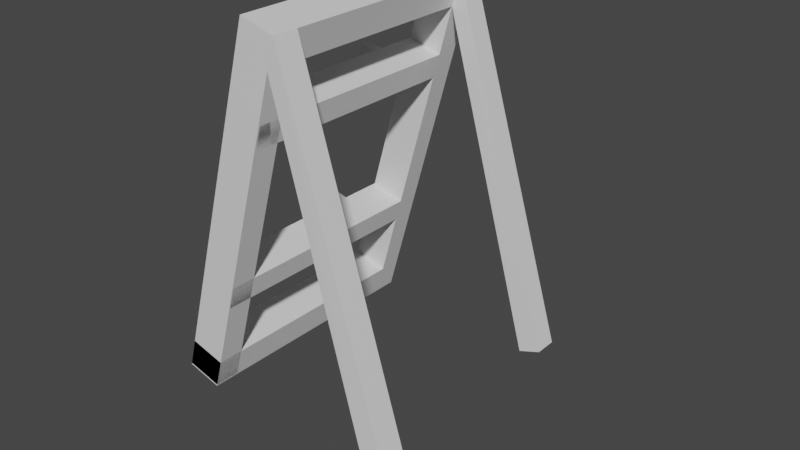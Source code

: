 # Source: BowHolder.blend  (saved by Blender 2.81.16; exported with 4.5.12 LTS)
import bpy
from mathutils import Matrix  # noqa: F401  (used for matrix-valued properties, if any)

bpy.ops.wm.read_factory_settings(use_empty=True)
scene = bpy.context.scene
scene.name = 'Scene'

# ---- collections
col_collection = bpy.data.collections.new('Collection'); scene.collection.children.link(col_collection)

# ---- materials (node trees are filled in below, after node groups)
mat_material = bpy.data.materials.new('Material')
mat_material.alpha_threshold = 0.0
mat_material.use_transparent_shadow = False
mat_material.line_color = (0.0, 0.0, 0.0, 1.0)

# ---- material node trees
mat_material.use_nodes = True; mat_material.node_tree.nodes.clear()
_N = mat_material.node_tree.nodes; _L = mat_material.node_tree.links
n0 = _N.new('ShaderNodeOutputMaterial'); n0.name = 'Material Output'; n0.location = (300, 300)
n1 = _N.new('ShaderNodeBsdfPrincipled'); n1.name = 'Principled BSDF'; n1.location = (10, 300)
n1.distribution = 'GGX'
n1.subsurface_method = 'BURLEY'
n1.inputs[2].default_value = 0.4
n1.inputs[3].default_value = 1.45
n1.inputs[27].default_value = (0.0, 0.0, 0.0, 1.0)
n1.inputs[28].default_value = 1.0
_L.new(n1.outputs[0], n0.inputs[0])
n0.is_active_output = True

# ---- world
world_world = bpy.data.worlds.new('World'); scene.world = world_world
world_world.use_nodes = True; world_world.node_tree.nodes.clear()
_N = world_world.node_tree.nodes; _L = world_world.node_tree.links
n0 = _N.new('ShaderNodeOutputWorld'); n0.name = 'World Output'; n0.location = (300, 300)
n1 = _N.new('ShaderNodeBackground'); n1.name = 'Background'; n1.location = (10, 300)
n1.inputs[0].default_value = (0.05088, 0.05088, 0.05088, 1.0)
_L.new(n1.outputs[0], n0.inputs[0])
n0.is_active_output = True
world_world.color = (0.05088, 0.05088, 0.05088)
world_world.use_sun_shadow = False
world_world.sun_shadow_jitter_overblur = 0.0

# ---- meshes
me_cube = bpy.data.meshes.new('Cube')
me_cube.from_pydata([(0.9852, -0.8574, 2.621), (0.9852, -0.8574, 0.3019), (0.9852, -1.0, 2.621), (0.9852, -1.0, 0.3019), (0.7617, -0.8574, 2.621), (0.7617, -0.8574, 0.3019), (0.7617, -1.0, 2.621), (0.7617, -1.0, 0.3019), (0.9852, -0.8574, 2.43), (0.7617, -1.0, 2.43), (0.9852, -1.0, 2.43), (0.7617, -0.8574, 2.43), (0.9852, -0.8574, 0.4912), (0.9852, -1.0, 0.4912), (0.7617, -0.8574, 0.4912), (0.7617, -1.0, 0.4912), (0.7617, -2.427, 2.43), (0.7617, -2.427, 2.621), (0.9852, -2.427, 0.4912), (0.9852, -2.427, 0.3019), (0.9852, -2.427, 2.621), (0.7617, -2.427, 0.3019), (0.9852, -2.427, 2.43), (0.7617, -2.427, 0.4912), (0.9852, -2.267, 2.621), (0.9852, -2.267, 2.43), (0.7617, -2.267, 2.43), (0.7617, -2.267, 2.621), (0.9852, -2.427, 0.3097), (0.7617, -2.427, 0.3097), (0.7617, -2.267, 0.3097), (0.9852, -2.267, 0.3097), (0.7617, -1.0, 2.119), (0.9852, -0.8574, 2.119), (0.9852, -1.0, 2.119), (0.7617, -0.8574, 2.119), (0.9852, -0.8574, 1.966), (0.9852, -1.0, 1.966), (0.7617, -0.8574, 1.966), (0.7617, -1.0, 1.966), (0.7617, -2.416, 1.966), (0.7617, -2.416, 2.119), (0.9852, -2.416, 2.119), (0.9852, -2.416, 1.966), (0.9852, -0.8574, 1.057), (0.9852, -1.0, 1.057), (0.7617, -0.8574, 1.057), (0.7617, -1.0, 1.057), (0.9852, -0.8574, 0.9115), (0.9852, -1.0, 0.9115), (0.7617, -0.8574, 0.9115), (0.7617, -1.0, 0.9115), (0.7617, -2.42, 0.9115), (0.7617, -2.42, 1.057), (0.9852, -2.42, 1.057), (0.9852, -2.42, 0.9115), (2.222, -0.8882, 0.7288), (2.222, -1.031, 0.7288), (2.104, -0.8882, 0.6454), (2.104, -1.031, 0.6454), (2.222, -2.458, 0.7288), (2.104, -2.458, 0.6454), (2.222, -2.297, 0.7288), (2.104, -2.298, 0.6454), (0.7657, -1.242, 2.097), (0.7657, -1.242, 2.047), (0.7657, -1.291, 2.097), (0.7657, -1.291, 2.047), (0.6534, -1.242, 2.097), (0.6534, -1.242, 2.047), (0.6534, -1.291, 2.097), (0.6534, -1.291, 2.047), (0.7657, -1.977, 2.097), (0.7657, -1.977, 2.047), (0.7657, -2.026, 2.097), (0.7657, -2.026, 2.047), (0.6534, -1.977, 2.097), (0.6534, -1.977, 2.047), (0.6534, -2.026, 2.097), (0.6534, -2.026, 2.047), (0.7657, -1.242, 1.018), (0.7657, -1.242, 0.968), (0.7657, -1.291, 1.018), (0.7657, -1.291, 0.968), (0.6534, -1.242, 1.018), (0.6534, -1.242, 0.968), (0.6534, -1.291, 1.018), (0.6534, -1.291, 0.968), (0.7657, -1.977, 1.018), (0.7657, -1.977, 0.968), (0.7657, -2.026, 1.018), (0.7657, -2.026, 0.968), (0.6534, -1.977, 1.018), (0.6534, -1.977, 0.968), (0.6534, -2.026, 1.018), (0.6534, -2.026, 0.968)], [], [(0, 4, 6, 2), (13, 15, 23, 18), (9, 6, 4, 11), (5, 1, 3, 7), (0, 2, 57, 56), (11, 4, 0, 8), (35, 11, 8, 33), (33, 8, 10, 34), (32, 9, 11, 35), (34, 10, 9, 32), (3, 13, 18, 19), (7, 15, 14, 5), (1, 12, 13, 3), (5, 14, 12, 1), (22, 20, 17, 16), (19, 18, 23, 21), (25, 24, 62, 63), (27, 26, 16, 17), (15, 7, 21, 23), (22, 16, 29, 28), (7, 3, 19, 21), (24, 27, 17, 20), (2, 6, 27, 24), (9, 10, 25, 26), (6, 9, 26, 27), (10, 2, 24, 25), (30, 31, 28, 29), (26, 25, 31, 30), (25, 22, 28, 31), (16, 26, 30, 29), (34, 32, 41, 42), (39, 32, 35, 38), (36, 33, 34, 37), (38, 35, 33, 36), (46, 38, 36, 44), (44, 36, 37, 45), (47, 39, 38, 46), (45, 37, 39, 47), (43, 42, 41, 40), (39, 37, 43, 40), (32, 39, 40, 41), (37, 34, 42, 43), (45, 47, 53, 54), (51, 47, 46, 50), (48, 44, 45, 49), (50, 46, 44, 48), (14, 50, 48, 12), (12, 48, 49, 13), (15, 51, 50, 14), (13, 49, 51, 15), (55, 54, 53, 52), (51, 49, 55, 52), (49, 45, 54, 55), (47, 51, 52, 53), (58, 56, 57, 59), (63, 62, 60, 61), (2, 10, 59, 57), (22, 25, 63, 61), (8, 0, 56, 58), (20, 22, 61, 60), (24, 20, 60, 62), (10, 8, 58, 59), (64, 65, 67, 66), (66, 67, 71, 70), (70, 71, 69, 68), (68, 69, 65, 64), (66, 70, 68, 64), (71, 67, 65, 69), (72, 73, 75, 74), (74, 75, 79, 78), (78, 79, 77, 76), (76, 77, 73, 72), (74, 78, 76, 72), (79, 75, 73, 77), (80, 81, 83, 82), (82, 83, 87, 86), (86, 87, 85, 84), (84, 85, 81, 80), (82, 86, 84, 80), (87, 83, 81, 85), (88, 89, 91, 90), (90, 91, 95, 94), (94, 95, 93, 92), (92, 93, 89, 88), (90, 94, 92, 88), (95, 91, 89, 93)])
_uv = me_cube.uv_layers.new(name='UVMap')
_uv.uv.foreach_set('vector', [0.625, 0.5, 0.875, 0.5, 0.875, 0.75, 0.625, 0.75, 0.3926, 0.75, 0.3926, 1.0, 0.3926, 1.0, 0.3926, 0.75, 0.6044, 0.0, 0.625, 0.0, 0.625, 0.25, 0.6044, 0.25, 0.125, 0.5, 0.375, 0.5, 0.375, 0.75, 0.125, 0.75, 0.625, 0.5, 0.625, 0.75, 0.625, 0.75, 0.625, 0.5, 0.6044, 0.25, 0.625, 0.25, 0.625, 0.5, 0.6044, 0.5, 0.5704, 0.25, 0.6044, 0.25, 0.6044, 0.5, 0.5704, 0.5, 0.5704, 0.5, 0.6044, 0.5, 0.6044, 0.75, 0.5704, 0.75, 0.5704, 0.0, 0.6044, 0.0, 0.6044, 0.25, 0.5704, 0.25, 0.5704, 0.75, 0.6044, 0.75, 0.6044, 1.0, 0.5704, 1.0, 0.375, 0.75, 0.3926, 0.75, 0.3926, 0.75, 0.375, 0.75, 0.375, 0.0, 0.3926, 0.0, 0.3926, 0.25, 0.375, 0.25, 0.375, 0.5, 0.3926, 0.5, 0.3926, 0.75, 0.375, 0.75, 0.375, 0.25, 0.3926, 0.25, 0.3926, 0.5, 0.375, 0.5, 0.6044, 0.75, 0.625, 0.75, 0.625, 1.0, 0.6044, 1.0, 0.375, 0.75, 0.3926, 0.75, 0.3926, 1.0, 0.375, 1.0, 0.6044, 0.75, 0.625, 0.75, 0.625, 0.75, 0.6044, 0.75, 0.625, 0.0, 0.6044, 0.0, 0.6044, 0.0, 0.625, 0.0, 0.3926, 0.0, 0.375, 0.0, 0.375, 0.0, 0.3926, 0.0, 0.6044, 0.75, 0.6044, 1.0, 0.6044, 1.0, 0.6044, 0.75, 0.125, 0.75, 0.375, 0.75, 0.375, 0.75, 0.125, 0.75, 0.625, 0.75, 0.875, 0.75, 0.875, 0.75, 0.625, 0.75, 0.625, 0.75, 0.875, 0.75, 0.875, 0.75, 0.625, 0.75, 0.6044, 1.0, 0.6044, 0.75, 0.6044, 0.75, 0.6044, 1.0, 0.625, 0.0, 0.6044, 0.0, 0.6044, 0.0, 0.625, 0.0, 0.6044, 0.75, 0.625, 0.75, 0.625, 0.75, 0.6044, 0.75, 0.6044, 1.0, 0.6044, 0.75, 0.6044, 0.75, 0.6044, 1.0, 0.6044, 1.0, 0.6044, 0.75, 0.6044, 0.75, 0.6044, 1.0, 0.6044, 0.75, 0.6044, 0.75, 0.6044, 0.75, 0.6044, 0.75, 0.6044, 0.0, 0.6044, 0.0, 0.6044, 0.0, 0.6044, 0.0, 0.5704, 0.75, 0.5704, 1.0, 0.5704, 1.0, 0.5704, 0.75, 0.5538, 0.0, 0.5704, 0.0, 0.5704, 0.25, 0.5538, 0.25, 0.5538, 0.5, 0.5704, 0.5, 0.5704, 0.75, 0.5538, 0.75, 0.5538, 0.25, 0.5704, 0.25, 0.5704, 0.5, 0.5538, 0.5, 0.4544, 0.25, 0.5538, 0.25, 0.5538, 0.5, 0.4544, 0.5, 0.4544, 0.5, 0.5538, 0.5, 0.5538, 0.75, 0.4544, 0.75, 0.4544, 0.0, 0.5538, 0.0, 0.5538, 0.25, 0.4544, 0.25, 0.4544, 0.75, 0.5538, 0.75, 0.5538, 1.0, 0.4544, 1.0, 0.5538, 0.75, 0.5704, 0.75, 0.5704, 1.0, 0.5538, 1.0, 0.5538, 1.0, 0.5538, 0.75, 0.5538, 0.75, 0.5538, 1.0, 0.5704, 0.0, 0.5538, 0.0, 0.5538, 0.0, 0.5704, 0.0, 0.5538, 0.75, 0.5704, 0.75, 0.5704, 0.75, 0.5538, 0.75, 0.4544, 0.75, 0.4544, 1.0, 0.4544, 1.0, 0.4544, 0.75, 0.4385, 0.0, 0.4544, 0.0, 0.4544, 0.25, 0.4385, 0.25, 0.4385, 0.5, 0.4544, 0.5, 0.4544, 0.75, 0.4385, 0.75, 0.4385, 0.25, 0.4544, 0.25, 0.4544, 0.5, 0.4385, 0.5, 0.3926, 0.25, 0.4385, 0.25, 0.4385, 0.5, 0.3926, 0.5, 0.3926, 0.5, 0.4385, 0.5, 0.4385, 0.75, 0.3926, 0.75, 0.3926, 0.0, 0.4385, 0.0, 0.4385, 0.25, 0.3926, 0.25, 0.3926, 0.75, 0.4385, 0.75, 0.4385, 1.0, 0.3926, 1.0, 0.4385, 0.75, 0.4544, 0.75, 0.4544, 1.0, 0.4385, 1.0, 0.4385, 1.0, 0.4385, 0.75, 0.4385, 0.75, 0.4385, 1.0, 0.4385, 0.75, 0.4544, 0.75, 0.4544, 0.75, 0.4385, 0.75, 0.4544, 0.0, 0.4385, 0.0, 0.4385, 0.0, 0.4544, 0.0, 0.6044, 0.5, 0.625, 0.5, 0.625, 0.75, 0.6044, 0.75, 0.6044, 0.75, 0.625, 0.75, 0.625, 0.75, 0.6044, 0.75, 0.625, 0.75, 0.6044, 0.75, 0.6044, 0.75, 0.625, 0.75, 0.6044, 0.75, 0.6044, 0.75, 0.6044, 0.75, 0.6044, 0.75, 0.6044, 0.5, 0.625, 0.5, 0.625, 0.5, 0.6044, 0.5, 0.625, 0.75, 0.6044, 0.75, 0.6044, 0.75, 0.625, 0.75, 0.625, 0.75, 0.625, 0.75, 0.625, 0.75, 0.625, 0.75, 0.6044, 0.75, 0.6044, 0.5, 0.6044, 0.5, 0.6044, 0.75, 0.375, 0.0, 0.625, 0.0, 0.625, 0.25, 0.375, 0.25, 0.375, 0.25, 0.625, 0.25, 0.625, 0.5, 0.375, 0.5, 0.375, 0.5, 0.625, 0.5, 0.625, 0.75, 0.375, 0.75, 0.375, 0.75, 0.625, 0.75, 0.625, 1.0, 0.375, 1.0, 0.125, 0.5, 0.375, 0.5, 0.375, 0.75, 0.125, 0.75, 0.625, 0.5, 0.875, 0.5, 0.875, 0.75, 0.625, 0.75, 0.375, 0.0, 0.625, 0.0, 0.625, 0.25, 0.375, 0.25, 0.375, 0.25, 0.625, 0.25, 0.625, 0.5, 0.375, 0.5, 0.375, 0.5, 0.625, 0.5, 0.625, 0.75, 0.375, 0.75, 0.375, 0.75, 0.625, 0.75, 0.625, 1.0, 0.375, 1.0, 0.125, 0.5, 0.375, 0.5, 0.375, 0.75, 0.125, 0.75, 0.625, 0.5, 0.875, 0.5, 0.875, 0.75, 0.625, 0.75, 0.375, 0.0, 0.625, 0.0, 0.625, 0.25, 0.375, 0.25, 0.375, 0.25, 0.625, 0.25, 0.625, 0.5, 0.375, 0.5, 0.375, 0.5, 0.625, 0.5, 0.625, 0.75, 0.375, 0.75, 0.375, 0.75, 0.625, 0.75, 0.625, 1.0, 0.375, 1.0, 0.125, 0.5, 0.375, 0.5, 0.375, 0.75, 0.125, 0.75, 0.625, 0.5, 0.875, 0.5, 0.875, 0.75, 0.625, 0.75, 0.375, 0.0, 0.625, 0.0, 0.625, 0.25, 0.375, 0.25, 0.375, 0.25, 0.625, 0.25, 0.625, 0.5, 0.375, 0.5, 0.375, 0.5, 0.625, 0.5, 0.625, 0.75, 0.375, 0.75, 0.375, 0.75, 0.625, 0.75, 0.625, 1.0, 0.375, 1.0, 0.125, 0.5, 0.375, 0.5, 0.375, 0.75, 0.125, 0.75, 0.625, 0.5, 0.875, 0.5, 0.875, 0.75, 0.625, 0.75])
me_cube.materials.append(mat_material)
me_cube.use_remesh_preserve_volume = False
me_cube.use_remesh_preserve_attributes = False
me_cube.use_mirror_vertex_groups = False
me_cube.update()

# ---- objects
ob_cube = bpy.data.objects.new('Cube', me_cube)

# ---- transforms, parenting, visibility, modifiers, constraints
ob_cube.location = (-0.5761, 0.0, 0.6419)
ob_cube.rotation_euler = (0.0, 0.2741, 0.0)
ob_cube.lock_rotations_4d = False
ob_cube.empty_display_type = 'ARROWS'
ob_cube.lineart.crease_threshold = 0.0
_m = ob_cube.modifiers.new('Solidify', 'SOLIDIFY')
_m.nonmanifold_thickness_mode = 'FIXED'
_m.nonmanifold_merge_threshold = 0.0003

# ---- collection membership
col_collection.objects.link(ob_cube)

# ---- scene / render settings (as saved in the file)
scene.frame_start = 1; scene.frame_end = 250; scene.frame_set(1)
scene.render.engine = 'BLENDER_EEVEE_NEXT'
scene.cycles.use_denoising = False
scene.cycles.samples = 128
scene.cycles.sampling_pattern = 'TABULATED_SOBOL'
scene.cycles.use_adaptive_sampling = False
scene.cycles.use_light_tree = False
scene.view_settings.view_transform = 'Filmic'
bpy.context.view_layer.update()

# ---- added for rendering (the .blend has no active camera and no usable light): camera, sun
cam_auto = bpy.data.cameras.new('AutoCamera')
cam_auto.lens = 50.0
cam_auto.sensor_width = 36.0
cam_auto.clip_end = 1000.0
ob_auto_camera = bpy.data.objects.new('AutoCamera', cam_auto)
scene.collection.objects.link(ob_auto_camera)
ob_auto_camera.location = (4.68962, -5.84457, 4.45154)
ob_auto_camera.rotation_euler = (1.09748, -7.21219e-08, 0.694738)
scene.camera = ob_auto_camera
light_auto_sun = bpy.data.lights.new('AutoSun', 'SUN')
light_auto_sun.energy = 3.0
light_auto_sun.angle = 0.0523599
ob_auto_sun = bpy.data.objects.new('AutoSun', light_auto_sun)
scene.collection.objects.link(ob_auto_sun)
ob_auto_sun.rotation_euler = (0.872665, 0.174533, 0.523599)
bpy.context.view_layer.update()
